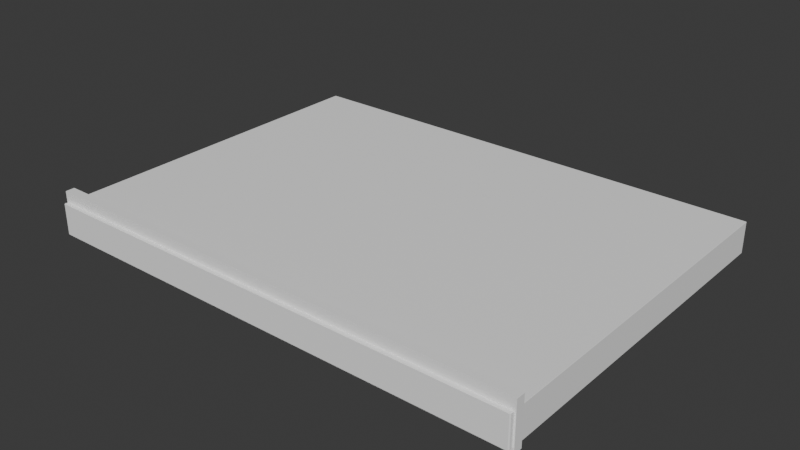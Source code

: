 # Source: p2s_opening_window_single.blend  (saved by Blender 4.4.32; exported with 4.5.12 LTS)
import bpy
from mathutils import Matrix  # noqa: F401  (used for matrix-valued properties, if any)

bpy.ops.wm.read_factory_settings(use_empty=True)
scene = bpy.context.scene
scene.name = 'Scene'

# ---- collections
col_collection = bpy.data.collections.new('Collection'); scene.collection.children.link(col_collection)

# ---- materials (node trees are filled in below, after node groups)
mat_p2sframepaint = bpy.data.materials.new('P2SFramePaint')
mat_p2sglassclear = bpy.data.materials.new('P2SGlassClear')
mat_p2sglassclear.surface_render_method = 'BLENDED'
mat_p2sglassclear.blend_method = 'BLEND'

# ---- material node trees
mat_p2sframepaint.use_nodes = True; mat_p2sframepaint.node_tree.nodes.clear()
_N = mat_p2sframepaint.node_tree.nodes; _L = mat_p2sframepaint.node_tree.links
n0 = _N.new('ShaderNodeBsdfPrincipled'); n0.name = 'Principled BSDF'; n0.location = (10, 300)
n0.inputs[0].default_value = (0.94, 0.94, 0.935, 1.0)
n0.inputs[2].default_value = 0.54
n0.inputs[3].default_value = 1.45
n1 = _N.new('ShaderNodeOutputMaterial'); n1.name = 'Material Output'; n1.location = (300, 300)
_L.new(n0.outputs[0], n1.inputs[0])
n1.is_active_output = True
mat_p2sglassclear.use_nodes = True; mat_p2sglassclear.node_tree.nodes.clear()
_N = mat_p2sglassclear.node_tree.nodes; _L = mat_p2sglassclear.node_tree.links
n0 = _N.new('ShaderNodeBsdfPrincipled'); n0.name = 'Principled BSDF'; n0.location = (10, 300)
n0.inputs[0].default_value = (0.83, 0.91, 0.96, 0.25)
n0.inputs[2].default_value = 0.06
n0.inputs[3].default_value = 1.45
n0.inputs[4].default_value = 0.22
n0.inputs[18].default_value = 0.82
n1 = _N.new('ShaderNodeOutputMaterial'); n1.name = 'Material Output'; n1.location = (300, 300)
_L.new(n0.outputs[0], n1.inputs[0])
n1.is_active_output = True

# ---- world
world_world = bpy.data.worlds.new('World'); scene.world = world_world
world_world.use_nodes = True; world_world.node_tree.nodes.clear()
_N = world_world.node_tree.nodes; _L = world_world.node_tree.links
n0 = _N.new('ShaderNodeOutputWorld'); n0.name = 'World Output'; n0.location = (300, 300)
n1 = _N.new('ShaderNodeBackground'); n1.name = 'Background'; n1.location = (10, 300)
n1.inputs[0].default_value = (0.05088, 0.05088, 0.05088, 1.0)
_L.new(n1.outputs[0], n0.inputs[0])
n0.is_active_output = True
world_world.color = (0.05088, 0.05088, 0.05088)
world_world.sun_shadow_jitter_overblur = 0.0

# ---- meshes
me_cube = bpy.data.meshes.new('Cube')
me_cube.from_pydata([(-1.0, -1.0, -1.0), (-1.0, -1.0, 1.0), (-1.0, 1.0, -1.0), (-1.0, 1.0, 1.0), (1.0, -1.0, -1.0), (1.0, -1.0, 1.0), (1.0, 1.0, -1.0), (1.0, 1.0, 1.0)], [], [(0, 1, 3, 2), (2, 3, 7, 6), (6, 7, 5, 4), (4, 5, 1, 0), (2, 6, 4, 0), (7, 3, 1, 5)])
_uv = me_cube.uv_layers.new(name='UVMap')
_uv.uv.foreach_set('vector', [0.375, 0.0, 0.625, 0.0, 0.625, 0.25, 0.375, 0.25, 0.375, 0.25, 0.625, 0.25, 0.625, 0.5, 0.375, 0.5, 0.375, 0.5, 0.625, 0.5, 0.625, 0.75, 0.375, 0.75, 0.375, 0.75, 0.625, 0.75, 0.625, 1.0, 0.375, 1.0, 0.125, 0.5, 0.375, 0.5, 0.375, 0.75, 0.125, 0.75, 0.625, 0.5, 0.875, 0.5, 0.875, 0.75, 0.625, 0.75])
me_cube.materials.append(mat_p2sframepaint)
me_cube.update()
me_cube_001 = bpy.data.meshes.new('Cube.001')
me_cube_001.from_pydata([(-1.0, -1.0, -1.0), (-1.0, -1.0, 1.0), (-1.0, 1.0, -1.0), (-1.0, 1.0, 1.0), (1.0, -1.0, -1.0), (1.0, -1.0, 1.0), (1.0, 1.0, -1.0), (1.0, 1.0, 1.0)], [], [(0, 1, 3, 2), (2, 3, 7, 6), (6, 7, 5, 4), (4, 5, 1, 0), (2, 6, 4, 0), (7, 3, 1, 5)])
_uv = me_cube_001.uv_layers.new(name='UVMap')
_uv.uv.foreach_set('vector', [0.375, 0.0, 0.625, 0.0, 0.625, 0.25, 0.375, 0.25, 0.375, 0.25, 0.625, 0.25, 0.625, 0.5, 0.375, 0.5, 0.375, 0.5, 0.625, 0.5, 0.625, 0.75, 0.375, 0.75, 0.375, 0.75, 0.625, 0.75, 0.625, 1.0, 0.375, 1.0, 0.125, 0.5, 0.375, 0.5, 0.375, 0.75, 0.125, 0.75, 0.625, 0.5, 0.875, 0.5, 0.875, 0.75, 0.625, 0.75])
me_cube_001.materials.append(mat_p2sglassclear)
me_cube_001.update()
me_cube_002 = bpy.data.meshes.new('Cube.002')
me_cube_002.from_pydata([(-1.0, -1.0, -1.0), (-1.0, -1.0, 1.0), (-1.0, 1.0, -1.0), (-1.0, 1.0, 1.0), (1.0, -1.0, -1.0), (1.0, -1.0, 1.0), (1.0, 1.0, -1.0), (1.0, 1.0, 1.0)], [], [(0, 1, 3, 2), (2, 3, 7, 6), (6, 7, 5, 4), (4, 5, 1, 0), (2, 6, 4, 0), (7, 3, 1, 5)])
_uv = me_cube_002.uv_layers.new(name='UVMap')
_uv.uv.foreach_set('vector', [0.375, 0.0, 0.625, 0.0, 0.625, 0.25, 0.375, 0.25, 0.375, 0.25, 0.625, 0.25, 0.625, 0.5, 0.375, 0.5, 0.375, 0.5, 0.625, 0.5, 0.625, 0.75, 0.375, 0.75, 0.375, 0.75, 0.625, 0.75, 0.625, 1.0, 0.375, 1.0, 0.125, 0.5, 0.375, 0.5, 0.375, 0.75, 0.125, 0.75, 0.625, 0.5, 0.875, 0.5, 0.875, 0.75, 0.625, 0.75])
me_cube_002.materials.append(mat_p2sframepaint)
me_cube_002.update()
me_cube_003 = bpy.data.meshes.new('Cube.003')
me_cube_003.from_pydata([(-1.0, -1.0, -1.0), (-1.0, -1.0, 1.0), (-1.0, 1.0, -1.0), (-1.0, 1.0, 1.0), (1.0, -1.0, -1.0), (1.0, -1.0, 1.0), (1.0, 1.0, -1.0), (1.0, 1.0, 1.0)], [], [(0, 1, 3, 2), (2, 3, 7, 6), (6, 7, 5, 4), (4, 5, 1, 0), (2, 6, 4, 0), (7, 3, 1, 5)])
_uv = me_cube_003.uv_layers.new(name='UVMap')
_uv.uv.foreach_set('vector', [0.375, 0.0, 0.625, 0.0, 0.625, 0.25, 0.375, 0.25, 0.375, 0.25, 0.625, 0.25, 0.625, 0.5, 0.375, 0.5, 0.375, 0.5, 0.625, 0.5, 0.625, 0.75, 0.375, 0.75, 0.375, 0.75, 0.625, 0.75, 0.625, 1.0, 0.375, 1.0, 0.125, 0.5, 0.375, 0.5, 0.375, 0.75, 0.125, 0.75, 0.625, 0.5, 0.875, 0.5, 0.875, 0.75, 0.625, 0.75])
me_cube_003.materials.append(mat_p2sframepaint)
me_cube_003.update()
me_cube_004 = bpy.data.meshes.new('Cube.004')
me_cube_004.from_pydata([(-1.0, -1.0, -1.0), (-1.0, -1.0, 1.0), (-1.0, 1.0, -1.0), (-1.0, 1.0, 1.0), (1.0, -1.0, -1.0), (1.0, -1.0, 1.0), (1.0, 1.0, -1.0), (1.0, 1.0, 1.0)], [], [(0, 1, 3, 2), (2, 3, 7, 6), (6, 7, 5, 4), (4, 5, 1, 0), (2, 6, 4, 0), (7, 3, 1, 5)])
_uv = me_cube_004.uv_layers.new(name='UVMap')
_uv.uv.foreach_set('vector', [0.375, 0.0, 0.625, 0.0, 0.625, 0.25, 0.375, 0.25, 0.375, 0.25, 0.625, 0.25, 0.625, 0.5, 0.375, 0.5, 0.375, 0.5, 0.625, 0.5, 0.625, 0.75, 0.375, 0.75, 0.375, 0.75, 0.625, 0.75, 0.625, 1.0, 0.375, 1.0, 0.125, 0.5, 0.375, 0.5, 0.375, 0.75, 0.125, 0.75, 0.625, 0.5, 0.875, 0.5, 0.875, 0.75, 0.625, 0.75])
me_cube_004.materials.append(mat_p2sframepaint)
me_cube_004.update()

# ---- objects
ob_p2ssinglewindowroot = bpy.data.objects.new('P2SSingleWindowRoot', None)
ob_windowframeouter = bpy.data.objects.new('WindowFrameOuter', me_cube)
ob_windowglass = bpy.data.objects.new('WindowGlass', me_cube_001)
ob_windowmullionv = bpy.data.objects.new('WindowMullionV', me_cube_002)
ob_windowmullionh = bpy.data.objects.new('WindowMullionH', me_cube_003)
ob_windowsill = bpy.data.objects.new('WindowSill', me_cube_004)

# ---- transforms, parenting, visibility, modifiers, constraints
ob_p2ssinglewindowroot.location = (0.0, 0.0, 0.0)
ob_windowframeouter.parent = ob_p2ssinglewindowroot
ob_windowframeouter.location = (0.9, 0.65, 0.0)
ob_windowframeouter.scale = (0.955, 0.705, 0.06)
_m = ob_windowframeouter.modifiers.new('Bevel', 'BEVEL')
_m.width = 0.004
_m.width_pct = 0.004
_m.segments = 2
ob_windowglass.parent = ob_p2ssinglewindowroot
ob_windowglass.location = (0.9, 0.65, 0.0)
ob_windowglass.scale = (0.8533, 0.6033, 0.0168)
_m = ob_windowglass.modifiers.new('Bevel', 'BEVEL')
_m.width = 0.001
_m.width_pct = 0.001
_m.segments = 2
ob_windowmullionv.parent = ob_p2ssinglewindowroot
ob_windowmullionv.location = (0.9, 0.65, 0.0)
ob_windowmullionv.scale = (0.015, 0.6143, 0.0204)
ob_windowmullionh.parent = ob_p2ssinglewindowroot
ob_windowmullionh.location = (0.9, 0.65, 0.0)
ob_windowmullionh.scale = (0.8643, 0.015, 0.0204)
ob_windowsill.parent = ob_p2ssinglewindowroot
ob_windowsill.location = (0.9, -0.02, 0.012)
ob_windowsill.scale = (0.9605, 0.0175, 0.09)
_m = ob_windowsill.modifiers.new('Bevel', 'BEVEL')
_m.width = 0.003
_m.width_pct = 0.003
_m.segments = 2

# ---- collection membership
scene.collection.objects.link(ob_p2ssinglewindowroot)
col_collection.objects.link(ob_windowframeouter)
col_collection.objects.link(ob_windowglass)
col_collection.objects.link(ob_windowmullionv)
col_collection.objects.link(ob_windowmullionh)
col_collection.objects.link(ob_windowsill)

# ---- scene / render settings (as saved in the file)
scene.frame_start = 1; scene.frame_end = 250; scene.frame_set(1)
scene.render.engine = 'BLENDER_EEVEE_NEXT'
bpy.context.view_layer.update()

# ---- added for rendering (the .blend has no active camera and no usable light): camera, sun
cam_auto = bpy.data.cameras.new('AutoCamera')
cam_auto.lens = 50.0
cam_auto.sensor_width = 36.0
cam_auto.clip_end = 1000.0
ob_auto_camera = bpy.data.objects.new('AutoCamera', cam_auto)
scene.collection.objects.link(ob_auto_camera)
ob_auto_camera.location = (3.11102, -2.00323, 1.78082)
ob_auto_camera.rotation_euler = (1.09748, -7.21219e-08, 0.694738)
scene.camera = ob_auto_camera
light_auto_sun = bpy.data.lights.new('AutoSun', 'SUN')
light_auto_sun.energy = 3.0
light_auto_sun.angle = 0.0523599
ob_auto_sun = bpy.data.objects.new('AutoSun', light_auto_sun)
scene.collection.objects.link(ob_auto_sun)
ob_auto_sun.rotation_euler = (0.872665, 0.174533, 0.523599)
bpy.context.view_layer.update()
